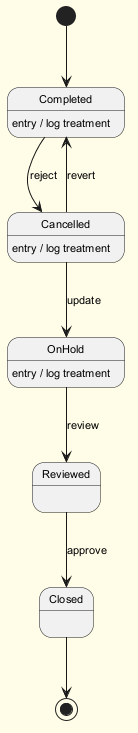

The diagram above was rendered by PlantUML. Its source (embedded in the PNG):
@startuml
skinparam backgroundColor #FFFDE7
skinparam classBackgroundColor #FFF9C4
skinparam classBorderColor #F57F17
skinparam defaultFontSize 11
[*] --> Completed
Completed --> Cancelled : reject
Completed : entry / log treatment
Cancelled --> OnHold : update
Cancelled : entry / log treatment
OnHold --> Reviewed : review
OnHold : entry / log treatment
Reviewed --> Closed : approve
Cancelled --> Completed : revert
Closed --> [*]
@enduml